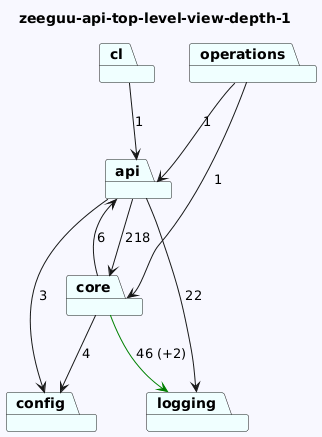

The diagram above was rendered by PlantUML. Its source (embedded in the PNG):
@startuml
skinparam backgroundColor GhostWhite
title zeeguu-api-top-level-view-depth-1
package "cl" #Azure
package "core" #Azure
package "config" #Azure
package "logging" #Azure
package "operations" #Azure
package "api" #Azure
"cl"-->"api"  : 1
"core"-->"logging" #Green : 46 (+2)
"core"-->"api"  : 6
"core"-->"config"  : 4


"operations"-->"api"  : 1
"operations"-->"core"  : 1
"api"-->"config"  : 3
"api"-->"logging"  : 22
"api"-->"core"  : 218
@enduml